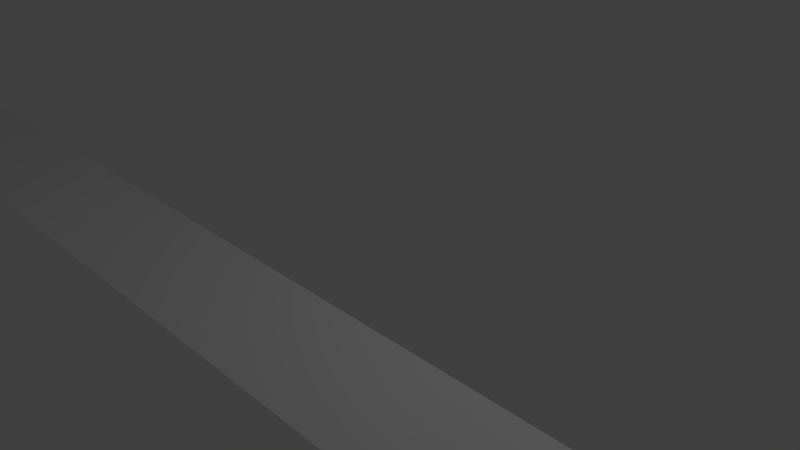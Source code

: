 # Source: lava_plane.blend  (saved by Blender 2.78.0; exported with 4.5.12 LTS)
import bpy
from mathutils import Matrix  # noqa: F401  (used for matrix-valued properties, if any)

bpy.ops.wm.read_factory_settings(use_empty=True)
scene = bpy.context.scene
scene.name = 'Scene'

# ---- collections
col_collection_1 = bpy.data.collections.new('Collection 1'); scene.collection.children.link(col_collection_1)

# ---- world
world_world = bpy.data.worlds.new('World'); scene.world = world_world
world_world.color = (0.05088, 0.05088, 0.05088)
world_world.use_sun_shadow = False
world_world.sun_shadow_jitter_overblur = 0.0
world_world.cycles.sampling_method = 'MANUAL'

# ---- cameras
cam_camera = bpy.data.cameras.new('Camera')
cam_camera.clip_end = 100.0
cam_camera.lens = 35.0
cam_camera.sensor_width = 32.0
cam_camera.sensor_height = 18.0
cam_camera.ortho_scale = 7.314
cam_camera.dof.focus_distance = 0.0
cam_camera.dof.aperture_fstop = 128.0

# ---- lights
light_lamp = bpy.data.lights.new('Lamp', 'POINT')
light_lamp.transmission_factor = 0.0
light_lamp.cutoff_distance = 30.0
light_lamp.energy = 100.0
light_lamp.shadow_buffer_clip_start = 1.001
light_lamp.shadow_soft_size = 0.1
light_lamp.shadow_maximum_resolution = 0.006
light_lamp.use_absolute_resolution = True

# ---- meshes
me_plane = bpy.data.meshes.new('Plane')
me_plane.from_pydata([(-1.0, -1.0, 0.0), (1.0, -1.0, 0.0), (-1.0, 1.0, 0.0), (1.0, 1.0, 0.0), (-1.0, 0.0, 0.0), (0.0, -1.0, 0.0), (1.0, 0.0, 0.0), (0.0, 1.0, 0.0), (-1.0, -0.5, 0.0), (0.5, -1.0, 0.0), (1.0, 0.5, 0.0), (-0.5, 1.0, 0.0), (-1.0, 0.5, 0.0), (-0.5, -1.0, 0.0), (1.0, -0.5, 0.0), (0.5, 1.0, 0.0), (-1.0, -0.75, 0.0), (0.75, -1.0, 0.0), (1.0, 0.75, 0.0), (-0.75, 1.0, 0.0), (-1.0, 0.25, 0.0), (-0.25, -1.0, 0.0), (1.0, -0.25, 0.0), (0.25, 1.0, 0.0), (-1.0, -0.25, 0.0), (0.25, -1.0, 0.0), (1.0, 0.25, 0.0), (-0.25, 1.0, 0.0), (-1.0, 0.75, 0.0), (-0.75, -1.0, 0.0), (1.0, -0.75, 0.0), (0.75, 1.0, 0.0), (-1.0, -0.875, 0.0), (0.875, -1.0, 0.0), (1.0, 0.875, 0.0), (-0.875, 1.0, 0.0), (-1.0, 0.125, 0.0), (-0.125, -1.0, 0.0), (1.0, -0.125, 0.0), (0.125, 1.0, 0.0), (-1.0, -0.375, 0.0), (0.375, -1.0, 0.0), (1.0, 0.375, 0.0), (-0.375, 1.0, 0.0), (-1.0, 0.625, 0.0), (-0.625, -1.0, 0.0), (1.0, -0.625, 0.0), (0.625, 1.0, 0.0), (-1.0, -0.625, 0.0), (0.625, -1.0, 0.0), (1.0, 0.625, 0.0), (-0.625, 1.0, 0.0), (-1.0, 0.375, 0.0), (-0.375, -1.0, 0.0), (1.0, -0.375, 0.0), (0.375, 1.0, 0.0), (-1.0, -0.125, 0.0), (0.125, -1.0, 0.0), (1.0, 0.125, 0.0), (-0.125, 1.0, 0.0), (-1.0, 0.875, 0.0), (-0.875, -1.0, 0.0), (1.0, -0.875, 0.0), (0.875, 1.0, 0.0), (-1.0, -0.9375, 0.0), (0.9375, -1.0, 0.0), (1.0, 0.9375, 0.0), (-0.9375, 1.0, 0.0), (-1.0, 0.0625, 0.0), (-0.0625, -1.0, 0.0), (1.0, -0.0625, 0.0), (0.0625, 1.0, 0.0), (0.0, 0.9375, 0.0), (-1.0, -0.4375, 0.0), (0.4375, -1.0, 0.0), (1.0, 0.4375, 0.0), (-0.4375, 1.0, 0.0), (-1.0, 0.5625, 0.0), (-0.5625, -1.0, 0.0), (1.0, -0.5625, 0.0), (0.5625, 1.0, 0.0), (-0.5, 0.9375, 0.0), (0.5, 0.9375, 0.0), (-1.0, -0.6875, 0.0), (0.6875, -1.0, 0.0), (1.0, 0.6875, 0.0), (-0.6875, 1.0, 0.0), (-1.0, 0.3125, 0.0), (-0.3125, -1.0, 0.0), (1.0, -0.3125, 0.0), (0.3125, 1.0, 0.0), (-1.0, -0.1875, 0.0), (0.1875, -1.0, 0.0), (1.0, 0.1875, 0.0), (-0.1875, 1.0, 0.0), (-1.0, 0.8125, 0.0), (-0.8125, -1.0, 0.0), (1.0, -0.8125, 0.0), (0.8125, 1.0, 0.0), (0.25, 0.9375, 0.0), (-0.75, 0.9375, 0.0), (-0.25, 0.9375, 0.0), (0.75, 0.9375, 0.0), (-1.0, -0.8125, 0.0), (0.8125, -1.0, 0.0), (1.0, 0.8125, 0.0), (-0.8125, 1.0, 0.0), (-1.0, 0.1875, 0.0), (-0.1875, -1.0, 0.0), (1.0, -0.1875, 0.0), (0.1875, 1.0, 0.0), (-1.0, -0.3125, 0.0), (0.3125, -1.0, 0.0), (1.0, 0.3125, 0.0), (-0.3125, 1.0, 0.0), (-1.0, 0.6875, 0.0), (-0.6875, -1.0, 0.0), (1.0, -0.6875, 0.0), (0.6875, 1.0, 0.0), (-1.0, -0.5625, 0.0), (0.5625, -1.0, 0.0), (1.0, 0.5625, 0.0), (-0.5625, 1.0, 0.0), (-1.0, 0.4375, 0.0), (-0.4375, -1.0, 0.0), (1.0, -0.4375, 0.0), (0.4375, 1.0, 0.0), (-1.0, -0.0625, 0.0), (0.0625, -1.0, 0.0), (1.0, 0.0625, 0.0), (-0.0625, 1.0, 0.0), (-1.0, 0.9375, 0.0), (-0.9375, -1.0, 0.0), (1.0, -0.9375, 0.0), (0.9375, 1.0, 0.0), (0.0, -0.9375, 0.0), (0.5, -0.9375, 0.0), (-0.5, -0.9375, 0.0), (-0.25, -0.9375, 0.0), (-0.75, -0.9375, 0.0), (0.75, -0.9375, 0.0), (0.25, -0.9375, 0.0), (0.625, 0.9375, 0.0), (-0.375, 0.9375, 0.0), (0.375, -0.9375, 0.0), (0.125, -0.9375, 0.0), (0.875, -0.9375, 0.0), (0.625, -0.9375, 0.0), (-0.625, -0.9375, 0.0), (-0.875, -0.9375, 0.0), (-0.125, -0.9375, 0.0), (-0.375, -0.9375, 0.0), (-0.875, 0.9375, 0.0), (0.125, 0.9375, 0.0), (0.375, 0.9375, 0.0), (-0.625, 0.9375, 0.0), (-0.125, 0.9375, 0.0), (0.875, 0.9375, 0.0), (0.8125, 0.9375, 0.0), (-0.1875, 0.9375, 0.0), (-0.6875, 0.9375, 0.0), (0.3125, 0.9375, 0.0), (0.0625, 0.9375, 0.0), (-0.9375, 0.9375, 0.0), (-0.3125, -0.9375, 0.0), (-0.4375, -0.9375, 0.0), (-0.0625, -0.9375, 0.0), (-0.1875, -0.9375, 0.0), (-0.8125, -0.9375, 0.0), (-0.9375, -0.9375, 0.0), (-0.5625, -0.9375, 0.0), (-0.6875, -0.9375, 0.0), (0.6875, -0.9375, 0.0), (0.5625, -0.9375, 0.0), (0.9375, -0.9375, 0.0), (0.8125, -0.9375, 0.0), (0.1875, -0.9375, 0.0), (0.0625, -0.9375, 0.0), (0.4375, -0.9375, 0.0), (0.3125, -0.9375, 0.0), (-0.4375, 0.9375, 0.0), (0.5625, 0.9375, 0.0), (0.6875, 0.9375, 0.0), (-0.3125, 0.9375, 0.0), (-0.8125, 0.9375, 0.0), (0.1875, 0.9375, 0.0), (0.4375, 0.9375, 0.0), (-0.5625, 0.9375, 0.0), (-0.0625, 0.9375, 0.0), (0.9375, 0.9375, 0.0), (-0.9688, 1.0, 0.0), (-0.9688, 0.0, 0.0), (-0.9688, -0.5, 0.0), (-0.9688, 0.5, 0.0), (-0.9688, 0.25, 0.0), (-0.9688, 0.75, 0.0), (-0.9688, -0.75, 0.0), (-0.9688, -0.25, 0.0), (-0.9688, -0.375, 0.0), (-0.9688, -0.125, 0.0), (-0.9688, -0.875, 0.0), (-0.9688, -0.625, 0.0), (-0.9688, 0.625, 0.0), (-0.9688, 0.875, 0.0), (-0.9688, 0.125, 0.0), (-0.9688, 0.375, 0.0), (-0.9688, -1.0, 0.0), (-0.9688, 0.3125, 0.0), (-0.9688, 0.4375, 0.0), (-0.9688, 0.0625, 0.0), (-0.9688, 0.1875, 0.0), (-0.9688, 0.8125, 0.0), (-0.9688, 0.9375, 0.0), (-0.9688, 0.5625, 0.0), (-0.9688, 0.6875, 0.0), (-0.9688, -0.6875, 0.0), (-0.9688, -0.5625, 0.0), (-0.9688, -0.9375, 0.0), (-0.9688, -0.8125, 0.0), (-0.9688, -0.1875, 0.0), (-0.9688, -0.0625, 0.0), (-0.9688, -0.4375, 0.0), (-0.9688, -0.3125, 0.0), (0.9656, -1.0, 0.0), (0.9656, 1.0, 0.0), (0.9656, -0.9375, 0.0), (0.9656, 0.9375, 0.0)], [(70, 6), (75, 10), (79, 14), (85, 18), (89, 22), (93, 26), (97, 30), (105, 34), (109, 38), (113, 42), (117, 46), (121, 50), (125, 54), (129, 58), (133, 62), (34, 66), (38, 70), (42, 75), (46, 79), (50, 85), (54, 89), (58, 93), (62, 97), (18, 105), (22, 109), (26, 113), (30, 117), (10, 121), (14, 125), (6, 129)], [(226, 66, 3, 224), (188, 72, 7, 130), (187, 81, 11, 122), (186, 82, 15, 126), (185, 99, 23, 110), (184, 100, 19, 106), (183, 101, 27, 114), (182, 102, 31, 118), (181, 142, 47, 80), (180, 143, 43, 76), (163, 152, 35, 67), (162, 153, 39, 71), (161, 154, 55, 90), (160, 155, 51, 86), (159, 156, 59, 94), (158, 157, 63, 98), (102, 158, 98, 31), (101, 159, 94, 27), (100, 160, 86, 19), (99, 161, 90, 23), (72, 162, 71, 7), (212, 163, 67, 190), (53, 88, 164, 151), (88, 21, 138, 164), (13, 124, 165, 137), (124, 53, 151, 165), (37, 69, 166, 150), (69, 5, 135, 166), (21, 108, 167, 138), (108, 37, 150, 167), (61, 96, 168, 149), (96, 29, 139, 168), (206, 132, 169, 217), (132, 61, 149, 169), (45, 78, 170, 148), (78, 13, 137, 170), (29, 116, 171, 139), (116, 45, 148, 171), (49, 84, 172, 147), (84, 17, 140, 172), (9, 120, 173, 136), (120, 49, 147, 173), (33, 65, 174, 146), (223, 1, 133, 225), (17, 104, 175, 140), (104, 33, 146, 175), (57, 92, 176, 145), (92, 25, 141, 176), (5, 128, 177, 135), (128, 57, 145, 177), (41, 74, 178, 144), (74, 9, 136, 178), (25, 112, 179, 141), (112, 41, 144, 179), (81, 180, 76, 11), (82, 181, 80, 15), (142, 182, 118, 47), (143, 183, 114, 43), (152, 184, 106, 35), (153, 185, 110, 39), (154, 186, 126, 55), (155, 187, 122, 51), (156, 188, 130, 59), (157, 189, 134, 63), (102, 182, 142, 181, 82, 186, 154, 161, 99, 185, 153, 162, 72, 188, 156, 159, 101, 183, 143, 180, 81, 187, 155, 160, 100, 184, 152, 163, 212, 203, 211, 195, 214, 202, 213, 193, 208, 205, 207, 194, 210, 204, 209, 191, 220, 199, 219, 197, 222, 198, 221, 192, 216, 201, 215, 196, 218, 200, 217, 169, 149, 168, 139, 171, 148, 170, 137, 165, 151, 164, 138, 167, 150, 166, 135, 177, 145, 176, 141, 179, 144, 178, 136, 173, 147, 172, 140, 175, 146, 174, 225, 133, 66, 226, 189, 157, 158), (40, 198, 222, 111), (111, 222, 197, 24), (8, 192, 221, 73), (73, 221, 198, 40), (56, 199, 220, 127), (127, 220, 191, 4), (24, 197, 219, 91), (91, 219, 199, 56), (32, 200, 218, 103), (103, 218, 196, 16), (0, 206, 217, 64), (64, 217, 200, 32), (48, 201, 216, 119), (119, 216, 192, 8), (16, 196, 215, 83), (83, 215, 201, 48), (44, 202, 214, 115), (115, 214, 195, 28), (12, 193, 213, 77), (77, 213, 202, 44), (60, 203, 212, 131), (131, 212, 190, 2), (28, 195, 211, 95), (95, 211, 203, 60), (36, 204, 210, 107), (107, 210, 194, 20), (4, 191, 209, 68), (68, 209, 204, 36), (52, 205, 208, 123), (123, 208, 193, 12), (20, 194, 207, 87), (87, 207, 205, 52), (65, 223, 225, 174), (189, 226, 224, 134)])
me_plane.use_remesh_preserve_volume = False
me_plane.use_remesh_preserve_attributes = False
me_plane.use_mirror_vertex_groups = False
me_plane.update()

# ---- objects
ob_plane = bpy.data.objects.new('Plane', me_plane)
ob_lamp = bpy.data.objects.new('Lamp', light_lamp)
ob_camera = bpy.data.objects.new('Camera', cam_camera)

# ---- transforms, parenting, visibility, modifiers, constraints
ob_plane.location = (-0.2573, -2.714, 0.8807)
ob_plane.scale = (5.876, 0.6921, 2.109)
ob_plane.lineart.crease_threshold = 0.0
ob_lamp.location = (4.076, 1.005, 5.904)
ob_lamp.rotation_euler = (0.6503, 0.05522, 1.866)
ob_lamp.lock_rotations_4d = False
ob_lamp.empty_display_type = 'ARROWS'
ob_lamp.color = (0.0, 0.0, 0.0, 0.0)
ob_lamp.lineart.crease_threshold = 0.0
ob_camera.location = (7.481, -6.508, 5.344)
ob_camera.rotation_euler = (1.109, 0.0, 0.8149)
ob_camera.lock_rotations_4d = False
ob_camera.empty_display_type = 'ARROWS'
ob_camera.color = (0.0, 0.0, 0.0, 0.0)
ob_camera.display_type = 'WIRE'
ob_camera.lineart.crease_threshold = 0.0

# ---- collection membership
col_collection_1.objects.link(ob_plane)
col_collection_1.objects.link(ob_lamp)
col_collection_1.objects.link(ob_camera)

# ---- scene / render settings (as saved in the file)
scene.camera = ob_camera
scene.frame_start = 1; scene.frame_end = 250; scene.frame_set(1)
scene.render.engine = 'BLENDER_EEVEE_NEXT'
scene.render.resolution_percentage = 50
scene.render.dither_intensity = 0.0
scene.cycles.use_denoising = False
scene.cycles.samples = 128
scene.cycles.sampling_pattern = 'TABULATED_SOBOL'
scene.cycles.light_sampling_threshold = 0.0
scene.cycles.use_adaptive_sampling = False
scene.cycles.use_light_tree = False
scene.cycles.blur_glossy = 0.0
scene.cycles.sample_clamp_indirect = 0.0
scene.view_settings.view_transform = 'Standard'
bpy.context.view_layer.update()

